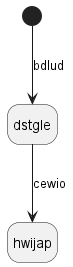

The diagram above was rendered by PlantUML. Its source (embedded in the PNG):
@startuml
hide empty description
state dstgle
[*] --> dstgle : bdlud
dstgle --> hwijap : cewio
@enduml